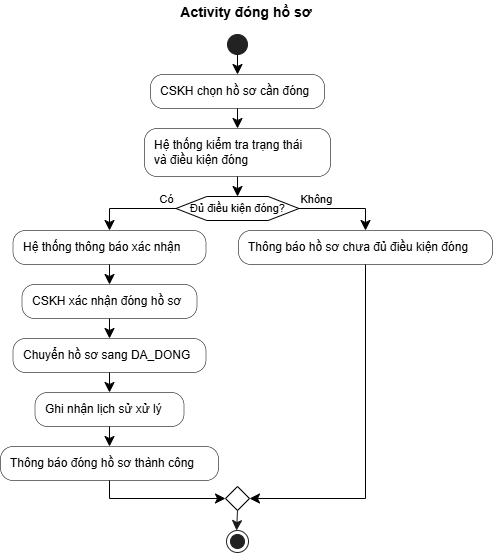

The diagram above was exported from draw.io. Its source (the exported page's mxGraphModel, read from the mxfile embedded in the PNG):
<mxGraphModel dx="966" dy="729" grid="1" gridSize="10" guides="1" tooltips="1" connect="1" arrows="1" fold="1" page="1" pageScale="1" pageWidth="850" pageHeight="1100" math="0" shadow="0">
  <root>
    <mxCell id="0" />
    <mxCell id="1" parent="0" />
    <UserObject label="" plantUmlId="start_0" plantUmlBaseStyle="ellipse;fillColor=#222222;strokeColor=#222222;" plantUmlBaseValue="" id="uwiaOMwOOhwm-s3pASVO-27">
      <mxCell style="ellipse;fillColor=#222222;strokeColor=#222222;" vertex="1" parent="1">
        <mxGeometry x="367" y="104" width="20" height="20" as="geometry" />
      </mxCell>
    </UserObject>
    <UserObject label="CSKH chọn hồ sơ cần đóng" plantUmlId="action_1" plantUmlBaseStyle="rounded=1;absoluteArcSize=1;arcSize=25;fillColor=#F1F1F1;strokeColor=#181818;strokeWidth=0.5;whiteSpace=wrap;fontSize=12;align=left;spacingLeft=8;" plantUmlBaseValue="CSKH chọn hồ sơ cần đóng" id="uwiaOMwOOhwm-s3pASVO-28">
      <mxCell style="rounded=1;absoluteArcSize=1;arcSize=25;strokeWidth=0.5;whiteSpace=wrap;fontSize=12;align=left;spacingLeft=8;" vertex="1" parent="1">
        <mxGeometry x="290" y="144" width="174" height="34" as="geometry" />
      </mxCell>
    </UserObject>
    <UserObject label="" plantUmlId="e_2" plantUmlBaseStyle="endArrow=classic;endSize=8;strokeColor=#181818;curved=0;rounded=0;fontSize=11;sourcePerimeterSpacing=0;targetPerimeterSpacing=0;" plantUmlBaseValue="" id="uwiaOMwOOhwm-s3pASVO-29">
      <mxCell style="endArrow=classic;endSize=8;curved=0;rounded=0;fontSize=11;sourcePerimeterSpacing=0;targetPerimeterSpacing=0;" edge="1" parent="1" source="uwiaOMwOOhwm-s3pASVO-27" target="uwiaOMwOOhwm-s3pASVO-28">
        <mxGeometry relative="1" as="geometry">
          <mxPoint x="377" y="124" as="sourcePoint" />
          <mxPoint x="377" y="144" as="targetPoint" />
        </mxGeometry>
      </mxCell>
    </UserObject>
    <UserObject label="Hệ thống kiểm tra trạng thái&#10;và điều kiện đóng" plantUmlId="action_3" plantUmlBaseStyle="rounded=1;absoluteArcSize=1;arcSize=25;fillColor=#F1F1F1;strokeColor=#181818;strokeWidth=0.5;whiteSpace=wrap;fontSize=12;align=left;spacingLeft=8;" plantUmlBaseValue="Hệ thống kiểm tra trạng thái&#10;và điều kiện đóng" id="uwiaOMwOOhwm-s3pASVO-30">
      <mxCell style="rounded=1;absoluteArcSize=1;arcSize=25;strokeWidth=0.5;whiteSpace=wrap;fontSize=12;align=left;spacingLeft=8;" vertex="1" parent="1">
        <mxGeometry x="284" y="198" width="186" height="48" as="geometry" />
      </mxCell>
    </UserObject>
    <UserObject label="" plantUmlId="e_4" plantUmlBaseStyle="endArrow=classic;endSize=8;strokeColor=#181818;curved=0;rounded=0;fontSize=11;sourcePerimeterSpacing=0;targetPerimeterSpacing=0;" plantUmlBaseValue="" id="uwiaOMwOOhwm-s3pASVO-31">
      <mxCell style="endArrow=classic;endSize=8;curved=0;rounded=0;fontSize=11;sourcePerimeterSpacing=0;targetPerimeterSpacing=0;" edge="1" parent="1" source="uwiaOMwOOhwm-s3pASVO-28" target="uwiaOMwOOhwm-s3pASVO-30">
        <mxGeometry relative="1" as="geometry">
          <mxPoint x="377" y="178" as="sourcePoint" />
          <mxPoint x="377" y="198" as="targetPoint" />
        </mxGeometry>
      </mxCell>
    </UserObject>
    <UserObject label="Đủ điều kiện đóng?" plantUmlId="diamond_6" plantUmlBaseStyle="shape=hexagon;perimeter=hexagonPerimeter2;fillColor=#F1F1F1;strokeColor=#181818;whiteSpace=wrap;fontSize=11;" plantUmlBaseValue="Đủ điều kiện đóng?" id="uwiaOMwOOhwm-s3pASVO-32">
      <mxCell style="shape=hexagon;perimeter=hexagonPerimeter2;whiteSpace=wrap;fontSize=11;" vertex="1" parent="1">
        <mxGeometry x="315.5" y="266" width="123" height="24" as="geometry" />
      </mxCell>
    </UserObject>
    <UserObject label="" plantUmlId="e_7" plantUmlBaseStyle="endArrow=classic;endSize=8;strokeColor=#181818;entryX=0.5;entryY=0;entryDx=0;entryDy=0;curved=0;rounded=0;fontSize=11;sourcePerimeterSpacing=0;targetPerimeterSpacing=0;" plantUmlBaseValue="" id="uwiaOMwOOhwm-s3pASVO-33">
      <mxCell style="endArrow=classic;endSize=8;entryX=0.5;entryY=0;entryDx=0;entryDy=0;curved=0;rounded=0;fontSize=11;sourcePerimeterSpacing=0;targetPerimeterSpacing=0;" edge="1" parent="1" source="uwiaOMwOOhwm-s3pASVO-30" target="uwiaOMwOOhwm-s3pASVO-32">
        <mxGeometry relative="1" as="geometry">
          <mxPoint x="377" y="246" as="sourcePoint" />
          <mxPoint x="377" y="266" as="targetPoint" />
        </mxGeometry>
      </mxCell>
    </UserObject>
    <UserObject label="Có" plantUmlId="e_8" plantUmlBaseStyle="endArrow=classic;endSize=8;strokeColor=#181818;fontSize=11;verticalAlign=bottom;labelPosition=left;align=right;exitX=0;exitY=0.5;exitDx=0;exitDy=0;curved=0;rounded=0;sourcePerimeterSpacing=0;targetPerimeterSpacing=0;" plantUmlBaseValue="Có" id="uwiaOMwOOhwm-s3pASVO-34">
      <mxCell style="endArrow=classic;endSize=8;fontSize=11;verticalAlign=bottom;labelPosition=left;align=right;exitX=0;exitY=0.5;exitDx=0;exitDy=0;curved=0;rounded=0;sourcePerimeterSpacing=0;targetPerimeterSpacing=0;" edge="1" parent="1" source="uwiaOMwOOhwm-s3pASVO-32" target="uwiaOMwOOhwm-s3pASVO-35">
        <mxGeometry x="-1" relative="1" as="geometry">
          <Array as="points">
            <mxPoint x="249" y="278" />
          </Array>
          <mxPoint x="315.5" y="278" as="sourcePoint" />
          <mxPoint x="249" y="300" as="targetPoint" />
        </mxGeometry>
      </mxCell>
    </UserObject>
    <UserObject label="Hệ thống thông báo xác nhận" plantUmlId="action_10" plantUmlBaseStyle="rounded=1;absoluteArcSize=1;arcSize=25;fillColor=#F1F1F1;strokeColor=#181818;strokeWidth=0.5;whiteSpace=wrap;fontSize=12;align=left;spacingLeft=8;" plantUmlBaseValue="Hệ thống thông báo xác nhận" id="uwiaOMwOOhwm-s3pASVO-35">
      <mxCell style="rounded=1;absoluteArcSize=1;arcSize=25;strokeWidth=0.5;whiteSpace=wrap;fontSize=12;align=left;spacingLeft=8;" vertex="1" parent="1">
        <mxGeometry x="152.5" y="300" width="193" height="34" as="geometry" />
      </mxCell>
    </UserObject>
    <UserObject label="CSKH xác nhận đóng hồ sơ" plantUmlId="action_11" plantUmlBaseStyle="rounded=1;absoluteArcSize=1;arcSize=25;fillColor=#F1F1F1;strokeColor=#181818;strokeWidth=0.5;whiteSpace=wrap;fontSize=12;align=left;spacingLeft=8;" plantUmlBaseValue="CSKH xác nhận đóng hồ sơ" id="uwiaOMwOOhwm-s3pASVO-36">
      <mxCell style="rounded=1;absoluteArcSize=1;arcSize=25;strokeWidth=0.5;whiteSpace=wrap;fontSize=12;align=left;spacingLeft=8;" vertex="1" parent="1">
        <mxGeometry x="161.5" y="354" width="175" height="34" as="geometry" />
      </mxCell>
    </UserObject>
    <UserObject label="" plantUmlId="e_12" plantUmlBaseStyle="endArrow=classic;endSize=8;strokeColor=#181818;curved=0;rounded=0;fontSize=11;sourcePerimeterSpacing=0;targetPerimeterSpacing=0;" plantUmlBaseValue="" id="uwiaOMwOOhwm-s3pASVO-37">
      <mxCell style="endArrow=classic;endSize=8;curved=0;rounded=0;fontSize=11;sourcePerimeterSpacing=0;targetPerimeterSpacing=0;" edge="1" parent="1" source="uwiaOMwOOhwm-s3pASVO-35" target="uwiaOMwOOhwm-s3pASVO-36">
        <mxGeometry relative="1" as="geometry">
          <mxPoint x="249" y="334" as="sourcePoint" />
          <mxPoint x="249" y="354" as="targetPoint" />
        </mxGeometry>
      </mxCell>
    </UserObject>
    <UserObject label="Chuyển hồ sơ sang DA_DONG" plantUmlId="action_13" plantUmlBaseStyle="rounded=1;absoluteArcSize=1;arcSize=25;fillColor=#F1F1F1;strokeColor=#181818;strokeWidth=0.5;whiteSpace=wrap;fontSize=12;align=left;spacingLeft=8;" plantUmlBaseValue="Chuyển hồ sơ sang DA_DONG" id="uwiaOMwOOhwm-s3pASVO-38">
      <mxCell style="rounded=1;absoluteArcSize=1;arcSize=25;strokeWidth=0.5;whiteSpace=wrap;fontSize=12;align=left;spacingLeft=8;" vertex="1" parent="1">
        <mxGeometry x="152.5" y="408" width="193" height="34" as="geometry" />
      </mxCell>
    </UserObject>
    <UserObject label="" plantUmlId="e_14" plantUmlBaseStyle="endArrow=classic;endSize=8;strokeColor=#181818;curved=0;rounded=0;fontSize=11;sourcePerimeterSpacing=0;targetPerimeterSpacing=0;" plantUmlBaseValue="" id="uwiaOMwOOhwm-s3pASVO-39">
      <mxCell style="endArrow=classic;endSize=8;curved=0;rounded=0;fontSize=11;sourcePerimeterSpacing=0;targetPerimeterSpacing=0;" edge="1" parent="1" source="uwiaOMwOOhwm-s3pASVO-36" target="uwiaOMwOOhwm-s3pASVO-38">
        <mxGeometry relative="1" as="geometry">
          <mxPoint x="249" y="388" as="sourcePoint" />
          <mxPoint x="249" y="408" as="targetPoint" />
        </mxGeometry>
      </mxCell>
    </UserObject>
    <UserObject label="Ghi nhận lịch sử xử lý" plantUmlId="action_15" plantUmlBaseStyle="rounded=1;absoluteArcSize=1;arcSize=25;fillColor=#F1F1F1;strokeColor=#181818;strokeWidth=0.5;whiteSpace=wrap;fontSize=12;align=left;spacingLeft=8;" plantUmlBaseValue="Ghi nhận lịch sử xử lý" id="uwiaOMwOOhwm-s3pASVO-40">
      <mxCell style="rounded=1;absoluteArcSize=1;arcSize=25;strokeWidth=0.5;whiteSpace=wrap;fontSize=12;align=left;spacingLeft=8;" vertex="1" parent="1">
        <mxGeometry x="174.5" y="462" width="149" height="34" as="geometry" />
      </mxCell>
    </UserObject>
    <UserObject label="" plantUmlId="e_16" plantUmlBaseStyle="endArrow=classic;endSize=8;strokeColor=#181818;curved=0;rounded=0;fontSize=11;sourcePerimeterSpacing=0;targetPerimeterSpacing=0;" plantUmlBaseValue="" id="uwiaOMwOOhwm-s3pASVO-41">
      <mxCell style="endArrow=classic;endSize=8;curved=0;rounded=0;fontSize=11;sourcePerimeterSpacing=0;targetPerimeterSpacing=0;" edge="1" parent="1" source="uwiaOMwOOhwm-s3pASVO-38" target="uwiaOMwOOhwm-s3pASVO-40">
        <mxGeometry relative="1" as="geometry">
          <mxPoint x="249" y="442" as="sourcePoint" />
          <mxPoint x="249" y="462" as="targetPoint" />
        </mxGeometry>
      </mxCell>
    </UserObject>
    <UserObject label="Thông báo đóng hồ sơ thành công" plantUmlId="action_17" plantUmlBaseStyle="rounded=1;absoluteArcSize=1;arcSize=25;fillColor=#F1F1F1;strokeColor=#181818;strokeWidth=0.5;whiteSpace=wrap;fontSize=12;align=left;spacingLeft=8;" plantUmlBaseValue="Thông báo đóng hồ sơ thành công" id="uwiaOMwOOhwm-s3pASVO-42">
      <mxCell style="rounded=1;absoluteArcSize=1;arcSize=25;strokeWidth=0.5;whiteSpace=wrap;fontSize=12;align=left;spacingLeft=8;" vertex="1" parent="1">
        <mxGeometry x="140" y="516" width="218" height="34" as="geometry" />
      </mxCell>
    </UserObject>
    <UserObject label="" plantUmlId="e_18" plantUmlBaseStyle="endArrow=classic;endSize=8;strokeColor=#181818;curved=0;rounded=0;fontSize=11;sourcePerimeterSpacing=0;targetPerimeterSpacing=0;" plantUmlBaseValue="" id="uwiaOMwOOhwm-s3pASVO-43">
      <mxCell style="endArrow=classic;endSize=8;curved=0;rounded=0;fontSize=11;sourcePerimeterSpacing=0;targetPerimeterSpacing=0;" edge="1" parent="1" source="uwiaOMwOOhwm-s3pASVO-40" target="uwiaOMwOOhwm-s3pASVO-42">
        <mxGeometry relative="1" as="geometry">
          <mxPoint x="249" y="496" as="sourcePoint" />
          <mxPoint x="249" y="516" as="targetPoint" />
        </mxGeometry>
      </mxCell>
    </UserObject>
    <UserObject label="Không" plantUmlId="e_19" plantUmlBaseStyle="endArrow=classic;endSize=8;strokeColor=#181818;fontSize=11;verticalAlign=bottom;labelPosition=right;align=left;exitX=1;exitY=0.5;exitDx=0;exitDy=0;curved=0;rounded=0;sourcePerimeterSpacing=0;targetPerimeterSpacing=0;" plantUmlBaseValue="Không" id="uwiaOMwOOhwm-s3pASVO-44">
      <mxCell style="endArrow=classic;endSize=8;fontSize=11;verticalAlign=bottom;labelPosition=right;align=left;exitX=1;exitY=0.5;exitDx=0;exitDy=0;curved=0;rounded=0;sourcePerimeterSpacing=0;targetPerimeterSpacing=0;" edge="1" parent="1" source="uwiaOMwOOhwm-s3pASVO-32" target="uwiaOMwOOhwm-s3pASVO-45">
        <mxGeometry x="-1" relative="1" as="geometry">
          <Array as="points">
            <mxPoint x="505" y="278" />
          </Array>
          <mxPoint x="438.5" y="278" as="sourcePoint" />
          <mxPoint x="505" y="300" as="targetPoint" />
        </mxGeometry>
      </mxCell>
    </UserObject>
    <UserObject label="Thông báo hồ sơ chưa đủ điều kiện đóng" plantUmlId="action_21" plantUmlBaseStyle="rounded=1;absoluteArcSize=1;arcSize=25;fillColor=#F1F1F1;strokeColor=#181818;strokeWidth=0.5;whiteSpace=wrap;fontSize=12;align=left;spacingLeft=8;" plantUmlBaseValue="Thông báo hồ sơ chưa đủ điều kiện đóng" id="uwiaOMwOOhwm-s3pASVO-45">
      <mxCell style="rounded=1;absoluteArcSize=1;arcSize=25;strokeWidth=0.5;whiteSpace=wrap;fontSize=12;align=left;spacingLeft=8;" vertex="1" parent="1">
        <mxGeometry x="378" y="300" width="254" height="34" as="geometry" />
      </mxCell>
    </UserObject>
    <UserObject label="" plantUmlId="merge_22" plantUmlBaseStyle="rhombus;fillColor=#F1F1F1;strokeColor=#181818;" plantUmlBaseValue="" id="uwiaOMwOOhwm-s3pASVO-46">
      <mxCell style="rhombus;" vertex="1" parent="1">
        <mxGeometry x="365" y="556" width="24" height="24" as="geometry" />
      </mxCell>
    </UserObject>
    <UserObject label="" plantUmlId="e_23" plantUmlBaseStyle="endArrow=classic;endSize=8;strokeColor=#181818;entryX=0;entryY=0.5;entryDx=0;entryDy=0;curved=0;rounded=0;fontSize=11;sourcePerimeterSpacing=0;targetPerimeterSpacing=0;" plantUmlBaseValue="" id="uwiaOMwOOhwm-s3pASVO-47">
      <mxCell style="endArrow=classic;endSize=8;entryX=0;entryY=0.5;entryDx=0;entryDy=0;curved=0;rounded=0;fontSize=11;sourcePerimeterSpacing=0;targetPerimeterSpacing=0;" edge="1" parent="1" source="uwiaOMwOOhwm-s3pASVO-42" target="uwiaOMwOOhwm-s3pASVO-46">
        <mxGeometry relative="1" as="geometry">
          <Array as="points">
            <mxPoint x="249" y="568" />
          </Array>
          <mxPoint x="249" y="550" as="sourcePoint" />
          <mxPoint x="365" y="568" as="targetPoint" />
        </mxGeometry>
      </mxCell>
    </UserObject>
    <UserObject label="" plantUmlId="e_25" plantUmlBaseStyle="endArrow=classic;endSize=8;strokeColor=#181818;entryX=1;entryY=0.5;entryDx=0;entryDy=0;curved=0;rounded=0;fontSize=11;sourcePerimeterSpacing=0;targetPerimeterSpacing=0;" plantUmlBaseValue="" id="uwiaOMwOOhwm-s3pASVO-48">
      <mxCell style="endArrow=classic;endSize=8;entryX=1;entryY=0.5;entryDx=0;entryDy=0;curved=0;rounded=0;fontSize=11;sourcePerimeterSpacing=0;targetPerimeterSpacing=0;" edge="1" parent="1" source="uwiaOMwOOhwm-s3pASVO-45" target="uwiaOMwOOhwm-s3pASVO-46">
        <mxGeometry relative="1" as="geometry">
          <Array as="points">
            <mxPoint x="505" y="568" />
          </Array>
          <mxPoint x="505" y="334" as="sourcePoint" />
          <mxPoint x="389" y="568" as="targetPoint" />
        </mxGeometry>
      </mxCell>
    </UserObject>
    <UserObject label="" plantUmlId="stop_27" plantUmlBaseStyle="ellipse;shape=endState;fillColor=#222222;strokeColor=#222222;" plantUmlBaseValue="" id="uwiaOMwOOhwm-s3pASVO-49">
      <mxCell style="ellipse;shape=endState;fillColor=#222222;strokeColor=#222222;" vertex="1" parent="1">
        <mxGeometry x="366" y="600" width="22" height="22" as="geometry" />
      </mxCell>
    </UserObject>
    <UserObject label="" plantUmlId="e_28" plantUmlBaseStyle="endArrow=classic;endSize=8;strokeColor=#181818;exitX=0.5;exitY=1;exitDx=0;exitDy=0;curved=0;rounded=0;fontSize=11;sourcePerimeterSpacing=0;targetPerimeterSpacing=0;" plantUmlBaseValue="" id="uwiaOMwOOhwm-s3pASVO-50">
      <mxCell style="endArrow=classic;endSize=8;strokeColor=#181818;exitX=0.5;exitY=1;exitDx=0;exitDy=0;curved=0;rounded=0;fontSize=11;sourcePerimeterSpacing=0;targetPerimeterSpacing=0;" edge="1" parent="1" source="uwiaOMwOOhwm-s3pASVO-46" target="uwiaOMwOOhwm-s3pASVO-49">
        <mxGeometry relative="1" as="geometry">
          <mxPoint x="377" y="580" as="sourcePoint" />
          <mxPoint x="377" y="600" as="targetPoint" />
        </mxGeometry>
      </mxCell>
    </UserObject>
    <UserObject label="Activity đóng hồ sơ" plantUmlId="title_0" plantUmlBaseStyle="text;html=1;fillColor=none;strokeColor=none;fontSize=14;fontStyle=1;fontColor=#000000;align=center;verticalAlign=middle;whiteSpace=wrap;" plantUmlBaseValue="Activity đóng hồ sơ" id="uwiaOMwOOhwm-s3pASVO-51">
      <mxCell style="text;html=1;fillColor=none;strokeColor=none;fontSize=14;fontStyle=1;fontColor=#000000;align=center;verticalAlign=middle;whiteSpace=wrap;" vertex="1" parent="1">
        <mxGeometry x="312" y="70" width="148" height="24" as="geometry" />
      </mxCell>
    </UserObject>
  </root>
</mxGraphModel>